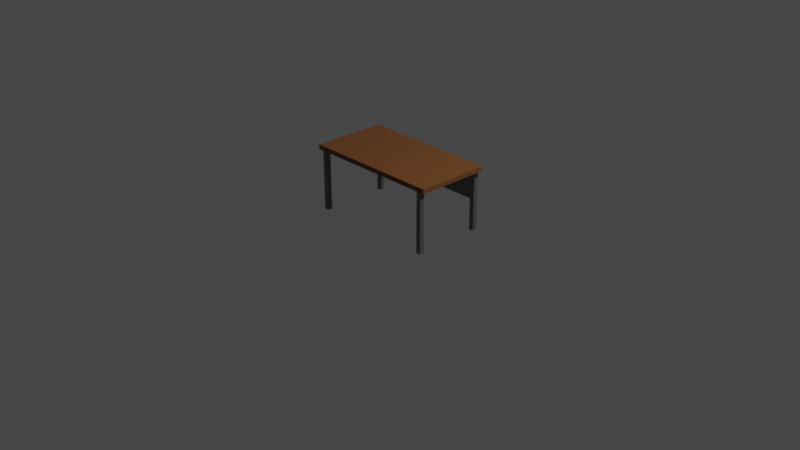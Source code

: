 # Source: desk.blend  (saved by Blender 3.6.13; exported with 4.5.12 LTS)
import bpy
from mathutils import Matrix  # noqa: F401  (used for matrix-valued properties, if any)

bpy.ops.wm.read_factory_settings(use_empty=True)
scene = bpy.context.scene
scene.name = 'Scene'

# ---- collections
col_collection = bpy.data.collections.new('Collection'); scene.collection.children.link(col_collection)
col_legs = bpy.data.collections.new('Legs'); col_collection.children.link(col_legs)

# ---- materials (node trees are filled in below, after node groups)
mat_desk_top = bpy.data.materials.new('Desk_top')
mat_desk_top.alpha_threshold = 0.0
mat_desk_top.use_transparent_shadow = False
mat_desk_top.roughness = 0.5
mat_desk_top.line_color = (0.0, 0.0, 0.0, 1.0)
mat_desk_metal = bpy.data.materials.new('Desk_metal')
mat_desk_metal.use_transparent_shadow = False

# ---- material node trees
mat_desk_top.use_nodes = True; mat_desk_top.node_tree.nodes.clear()
_N = mat_desk_top.node_tree.nodes; _L = mat_desk_top.node_tree.links
n0 = _N.new('ShaderNodeOutputMaterial'); n0.name = 'Material Output'; n0.location = (300, 300)
n1 = _N.new('ShaderNodeBsdfPrincipled'); n1.name = 'Principled BSDF'; n1.location = (10, 300)
n1.distribution = 'GGX'
n1.subsurface_method = 'RANDOM_WALK_SKIN'
n1.inputs[0].default_value = (0.1788, 0.06645, 0.01781, 1.0)
n1.inputs[3].default_value = 1.45
n1.inputs[27].default_value = (0.0, 0.0, 0.0, 1.0)
n1.inputs[28].default_value = 1.0
_L.new(n1.outputs[0], n0.inputs[0])
n0.is_active_output = True
mat_desk_metal.use_nodes = True; mat_desk_metal.node_tree.nodes.clear()
_N = mat_desk_metal.node_tree.nodes; _L = mat_desk_metal.node_tree.links
n0 = _N.new('ShaderNodeBsdfPrincipled'); n0.name = 'Principled BSDF'; n0.location = (10, 300)
n0.distribution = 'GGX'
n0.subsurface_method = 'RANDOM_WALK_SKIN'
n0.inputs[0].default_value = (0.1744, 0.1744, 0.1744, 1.0)
n0.inputs[1].default_value = 0.578
n0.inputs[3].default_value = 1.45
n0.inputs[27].default_value = (0.0, 0.0, 0.0, 1.0)
n0.inputs[28].default_value = 1.0
n1 = _N.new('ShaderNodeOutputMaterial'); n1.name = 'Material Output'; n1.location = (300, 300)
_L.new(n0.outputs[0], n1.inputs[0])
n1.is_active_output = True

# ---- world
world_world = bpy.data.worlds.new('World'); scene.world = world_world
world_world.use_nodes = True; world_world.node_tree.nodes.clear()
_N = world_world.node_tree.nodes; _L = world_world.node_tree.links
n0 = _N.new('ShaderNodeOutputWorld'); n0.name = 'World Output'; n0.location = (300, 300)
n1 = _N.new('ShaderNodeBackground'); n1.name = 'Background'; n1.location = (10, 300)
n1.inputs[0].default_value = (0.05088, 0.05088, 0.05088, 1.0)
_L.new(n1.outputs[0], n0.inputs[0])
n0.is_active_output = True
world_world.color = (0.05088, 0.05088, 0.05088)
world_world.use_sun_shadow = False
world_world.sun_shadow_jitter_overblur = 0.0

# ---- cameras
cam_camera = bpy.data.cameras.new('Camera')
cam_camera.clip_end = 100.0
cam_camera.ortho_scale = 7.314

# ---- lights
light_light = bpy.data.lights.new('Light', 'POINT')
light_light.transmission_factor = 0.0
light_light.energy = 1000.0
light_light.shadow_soft_size = 0.1
light_light.shadow_maximum_resolution = 0.006
light_light.use_absolute_resolution = True

# ---- meshes
me_cube = bpy.data.meshes.new('Cube')
me_cube.from_pydata([(0.75, 0.4, 0.6998), (0.75, 0.4, 0.6498), (0.75, -0.4, 0.6998), (0.75, -0.4, 0.6498), (-0.75, 0.4, 0.6998), (-0.75, 0.4, 0.6498), (-0.75, -0.4, 0.6998), (-0.75, -0.4, 0.6498)], [], [(0, 4, 6, 2), (3, 2, 6, 7), (7, 6, 4, 5), (5, 1, 3, 7), (1, 0, 2, 3), (5, 4, 0, 1)])
_uv = me_cube.uv_layers.new(name='UVMap')
_uv.uv.foreach_set('vector', [0.625, 0.5, 0.875, 0.5, 0.875, 0.75, 0.625, 0.75, 0.375, 0.75, 0.625, 0.75, 0.625, 1.0, 0.375, 1.0, 0.375, 0.0, 0.625, 0.0, 0.625, 0.25, 0.375, 0.25, 0.125, 0.5, 0.375, 0.5, 0.375, 0.75, 0.125, 0.75, 0.375, 0.5, 0.625, 0.5, 0.625, 0.75, 0.375, 0.75, 0.375, 0.25, 0.625, 0.25, 0.625, 0.5, 0.375, 0.5])
me_cube.materials.append(mat_desk_top)
me_cube.use_mirror_vertex_groups = False
me_cube.update()
me_cube_001 = bpy.data.meshes.new('Cube.001')
me_cube_001.from_pydata([(-0.6994, -0.3899, 0.000135), (-0.6994, -0.3899, 0.6775), (-0.6994, -0.3399, 0.000135), (-0.6994, -0.3399, 0.6775), (-0.6494, -0.3899, 0.000135), (-0.6494, -0.3899, 0.6775), (-0.6494, -0.3399, 0.000135), (-0.6494, -0.3399, 0.6775)], [], [(0, 1, 3, 2), (2, 3, 7, 6), (6, 7, 5, 4), (4, 5, 1, 0), (2, 6, 4, 0), (7, 3, 1, 5)])
_uv = me_cube_001.uv_layers.new(name='UVMap')
_uv.uv.foreach_set('vector', [0.375, 0.0, 0.625, 0.0, 0.625, 0.25, 0.375, 0.25, 0.375, 0.25, 0.625, 0.25, 0.625, 0.5, 0.375, 0.5, 0.375, 0.5, 0.625, 0.5, 0.625, 0.75, 0.375, 0.75, 0.375, 0.75, 0.625, 0.75, 0.625, 1.0, 0.375, 1.0, 0.125, 0.5, 0.375, 0.5, 0.375, 0.75, 0.125, 0.75, 0.625, 0.5, 0.875, 0.5, 0.875, 0.75, 0.625, 0.75])
me_cube_001.materials.append(mat_desk_metal)
me_cube_001.update()
me_cube_002 = bpy.data.meshes.new('Cube.002')
me_cube_002.from_pydata([(-0.6987, 0.3388, 0.000135), (-0.6987, 0.3388, 0.6775), (-0.6987, 0.3888, 0.000135), (-0.6987, 0.3888, 0.6775), (-0.6487, 0.3388, 0.000135), (-0.6487, 0.3388, 0.6775), (-0.6487, 0.3888, 0.000135), (-0.6487, 0.3888, 0.6775)], [], [(0, 1, 3, 2), (2, 3, 7, 6), (6, 7, 5, 4), (4, 5, 1, 0), (2, 6, 4, 0), (7, 3, 1, 5)])
_uv = me_cube_002.uv_layers.new(name='UVMap')
_uv.uv.foreach_set('vector', [0.375, 0.0, 0.625, 0.0, 0.625, 0.25, 0.375, 0.25, 0.375, 0.25, 0.625, 0.25, 0.625, 0.5, 0.375, 0.5, 0.375, 0.5, 0.625, 0.5, 0.625, 0.75, 0.375, 0.75, 0.375, 0.75, 0.625, 0.75, 0.625, 1.0, 0.375, 1.0, 0.125, 0.5, 0.375, 0.5, 0.375, 0.75, 0.125, 0.75, 0.625, 0.5, 0.875, 0.5, 0.875, 0.75, 0.625, 0.75])
me_cube_002.materials.append(mat_desk_metal)
me_cube_002.update()
me_cube_003 = bpy.data.meshes.new('Cube.003')
me_cube_003.from_pydata([(0.6495, 0.34, 0.000135), (0.6495, 0.34, 0.6775), (0.6495, 0.39, 0.000135), (0.6495, 0.39, 0.6775), (0.6995, 0.34, 0.000135), (0.6995, 0.34, 0.6775), (0.6995, 0.39, 0.000135), (0.6995, 0.39, 0.6775)], [], [(0, 1, 3, 2), (2, 3, 7, 6), (6, 7, 5, 4), (4, 5, 1, 0), (2, 6, 4, 0), (7, 3, 1, 5)])
_uv = me_cube_003.uv_layers.new(name='UVMap')
_uv.uv.foreach_set('vector', [0.375, 0.0, 0.625, 0.0, 0.625, 0.25, 0.375, 0.25, 0.375, 0.25, 0.625, 0.25, 0.625, 0.5, 0.375, 0.5, 0.375, 0.5, 0.625, 0.5, 0.625, 0.75, 0.375, 0.75, 0.375, 0.75, 0.625, 0.75, 0.625, 1.0, 0.375, 1.0, 0.125, 0.5, 0.375, 0.5, 0.375, 0.75, 0.125, 0.75, 0.625, 0.5, 0.875, 0.5, 0.875, 0.75, 0.625, 0.75])
me_cube_003.materials.append(mat_desk_metal)
me_cube_003.update()
me_cube_004 = bpy.data.meshes.new('Cube.004')
me_cube_004.from_pydata([(0.65, -0.3896, 0.000135), (0.65, -0.3896, 0.6775), (0.65, -0.3396, 0.000135), (0.65, -0.3396, 0.6775), (0.7, -0.3896, 0.000135), (0.7, -0.3896, 0.6775), (0.7, -0.3396, 0.000135), (0.7, -0.3396, 0.6775)], [], [(0, 1, 3, 2), (2, 3, 7, 6), (6, 7, 5, 4), (4, 5, 1, 0), (2, 6, 4, 0), (7, 3, 1, 5)])
_uv = me_cube_004.uv_layers.new(name='UVMap')
_uv.uv.foreach_set('vector', [0.375, 0.0, 0.625, 0.0, 0.625, 0.25, 0.375, 0.25, 0.375, 0.25, 0.625, 0.25, 0.625, 0.5, 0.375, 0.5, 0.375, 0.5, 0.625, 0.5, 0.625, 0.75, 0.375, 0.75, 0.375, 0.75, 0.625, 0.75, 0.625, 1.0, 0.375, 1.0, 0.125, 0.5, 0.375, 0.5, 0.375, 0.75, 0.125, 0.75, 0.625, 0.5, 0.875, 0.5, 0.875, 0.75, 0.625, 0.75])
me_cube_004.materials.append(mat_desk_metal)
me_cube_004.update()
me_cube_005 = bpy.data.meshes.new('Cube.005')
me_cube_005.from_pydata([(-0.6698, 0.3602, 0.3284), (-0.6698, 0.3602, 0.677), (-0.6698, 0.3802, 0.3284), (-0.6698, 0.3802, 0.677), (0.6698, 0.3602, 0.3284), (0.6698, 0.3602, 0.677), (0.6698, 0.3802, 0.3284), (0.6698, 0.3802, 0.677)], [], [(0, 1, 3, 2), (2, 3, 7, 6), (6, 7, 5, 4), (4, 5, 1, 0), (2, 6, 4, 0), (7, 3, 1, 5)])
_uv = me_cube_005.uv_layers.new(name='UVMap')
_uv.uv.foreach_set('vector', [0.375, 0.0, 0.625, 0.0, 0.625, 0.25, 0.375, 0.25, 0.375, 0.25, 0.625, 0.25, 0.625, 0.5, 0.375, 0.5, 0.375, 0.5, 0.625, 0.5, 0.625, 0.75, 0.375, 0.75, 0.375, 0.75, 0.625, 0.75, 0.625, 1.0, 0.375, 1.0, 0.125, 0.5, 0.375, 0.5, 0.375, 0.75, 0.125, 0.75, 0.625, 0.5, 0.875, 0.5, 0.875, 0.75, 0.625, 0.75])
me_cube_005.materials.append(mat_desk_metal)
me_cube_005.update()

# ---- objects
ob_top = bpy.data.objects.new('Top', me_cube)
ob_light = bpy.data.objects.new('Light', light_light)
ob_camera = bpy.data.objects.new('Camera', cam_camera)
ob_leg = bpy.data.objects.new('Leg', me_cube_001)
ob_leg_001 = bpy.data.objects.new('Leg.001', me_cube_002)
ob_leg_002 = bpy.data.objects.new('Leg.002', me_cube_003)
ob_leg_003 = bpy.data.objects.new('Leg.003', me_cube_004)
ob_cube = bpy.data.objects.new('Cube', me_cube_005)

# ---- transforms, parenting, visibility, modifiers, constraints
ob_top.location = (0.0, 0.0, 0.0)
ob_top.lock_rotations_4d = False
ob_top.empty_display_type = 'ARROWS'
ob_top.lineart.crease_threshold = 0.0
ob_light.location = (4.076, 1.005, 5.904)
ob_light.rotation_euler = (0.6503, 0.05522, 1.866)
ob_light.lock_rotations_4d = False
ob_light.empty_display_type = 'ARROWS'
ob_light.color = (0.0, 0.0, 0.0, 0.0)
ob_light.lineart.crease_threshold = 0.0
ob_camera.location = (7.359, -6.926, 4.958)
ob_camera.rotation_euler = (1.109, 0.0, 0.8149)
ob_camera.lock_rotations_4d = False
ob_camera.empty_display_type = 'ARROWS'
ob_camera.color = (0.0, 0.0, 0.0, 0.0)
ob_camera.display_type = 'WIRE'
ob_camera.lineart.crease_threshold = 0.0
ob_leg.location = (0.0, 0.0, 0.0)
ob_leg_001.location = (0.0, 0.0, 0.0)
ob_leg_002.location = (0.0, 0.0, 0.0)
ob_leg_003.location = (0.0, 0.0, 0.0)
ob_cube.location = (0.0, 0.0, 0.0)

# ---- collection membership
col_collection.objects.link(ob_top)
col_collection.objects.link(ob_light)
col_collection.objects.link(ob_camera)
col_legs.objects.link(ob_leg)
col_legs.objects.link(ob_leg_001)
col_legs.objects.link(ob_leg_002)
col_legs.objects.link(ob_leg_003)
col_legs.objects.link(ob_cube)

# ---- scene / render settings (as saved in the file)
scene.camera = ob_camera
scene.frame_start = 1; scene.frame_end = 250; scene.frame_set(1)
scene.render.engine = 'BLENDER_EEVEE_NEXT'
scene.cycles.sampling_pattern = 'TABULATED_SOBOL'
scene.view_settings.view_transform = 'Filmic'
bpy.context.view_layer.update()
